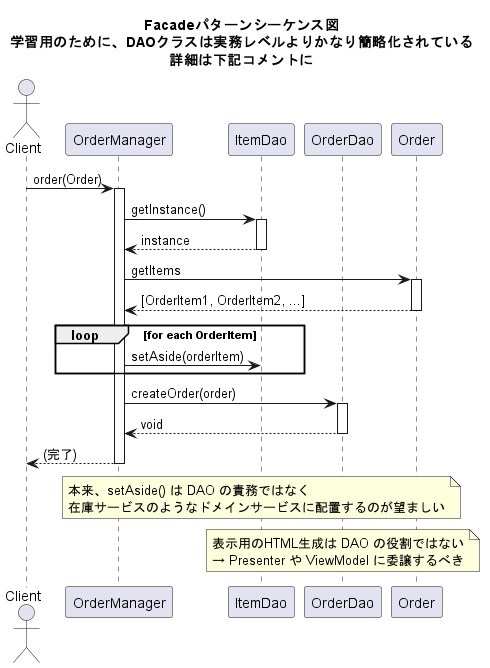

The diagram above was rendered by PlantUML. Its source (embedded in the PNG):
@startuml facadeSequenceDiagram
title 
Facadeパターンシーケンス図
学習用のために、DAOクラスは実務レベルよりかなり簡略化されている
詳細は下記コメントに
end title

actor Client
participant OrderManager
participant ItemDao
participant OrderDao
participant Order

Client->OrderManager : order(Order)
activate OrderManager

OrderManager->ItemDao : getInstance()
activate ItemDao
OrderManager<-- ItemDao : instance
deactivate ItemDao

OrderManager -> Order : getItems
activate Order
Order --> OrderManager : [OrderItem1, OrderItem2, ...]
deactivate Order

loop for each OrderItem
  OrderManager -> ItemDao : setAside(orderItem)
end

OrderManager -> OrderDao : createOrder(order)
activate OrderDao
OrderDao --> OrderManager : void
deactivate OrderDao

OrderManager --> Client : (完了)
deactivate OrderManager

note over ItemDao
本来、setAside() は DAO の責務ではなく
在庫サービスのようなドメインサービスに配置するのが望ましい
end note

note over OrderDao
表示用のHTML生成は DAO の役割ではない
→ Presenter や ViewModel に委譲するべき
end note
@enduml